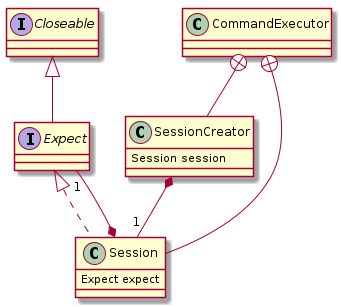

The diagram above was rendered by PlantUML. Its source (embedded in the PNG):
@startuml
interface Closeable
interface Expect extends Closeable

class SessionCreator {
	Session session
}

class Session implements Expect {
	Expect expect
}

CommandExecutor +-- SessionCreator
CommandExecutor +-- Session
SessionCreator *-- "1" Session
Session *-- "1" Expect

@enduml